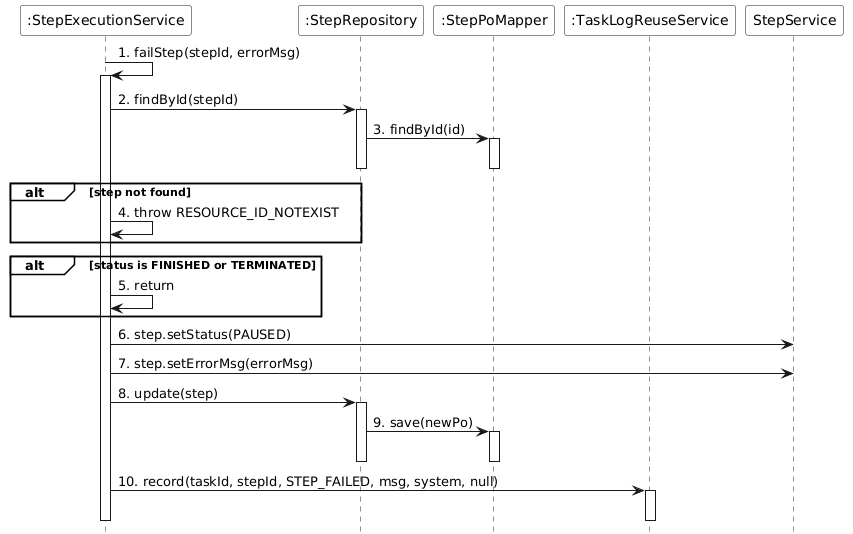

The diagram above was rendered by PlantUML. Its source (embedded in the PNG):
@startuml
set separator none
skinparam monochrome true
skinparam backgroundColor transparent
skinparam participantBackgroundColor white
skinparam noteBackgroundColor white
skinparam noteBorderColor Black
hide footbox
skinparam sequenceGroupBackgroundColor White
skinparam sequenceGroupBodyBackgroundColor White

participant ":StepExecutionService" as StepExecutionService
participant ":StepRepository" as StepRepository
participant ":StepPoMapper" as StepPoMapper
participant ":TaskLogReuseService" as TaskLogReuseService

StepExecutionService -> StepExecutionService : 1. failStep(stepId, errorMsg)
activate StepExecutionService

StepExecutionService -> StepRepository : 2. findById(stepId)
activate StepRepository
StepRepository -> StepPoMapper : 3. findById(id)
activate StepPoMapper
deactivate StepPoMapper
deactivate StepRepository

alt step not found
    StepExecutionService -> StepExecutionService : 4. throw RESOURCE_ID_NOTEXIST
end

alt status is FINISHED or TERMINATED
    StepExecutionService -> StepExecutionService : 5. return
end

StepExecutionService -> StepService : 6. step.setStatus(PAUSED)
StepExecutionService -> StepService : 7. step.setErrorMsg(errorMsg)

StepExecutionService -> StepRepository : 8. update(step)
activate StepRepository
StepRepository -> StepPoMapper : 9. save(newPo)
activate StepPoMapper
deactivate StepPoMapper
deactivate StepRepository

StepExecutionService -> TaskLogReuseService : 10. record(taskId, stepId, STEP_FAILED, msg, system, null)
activate TaskLogReuseService
deactivate TaskLogReuseService

deactivate StepExecutionService
@enduml